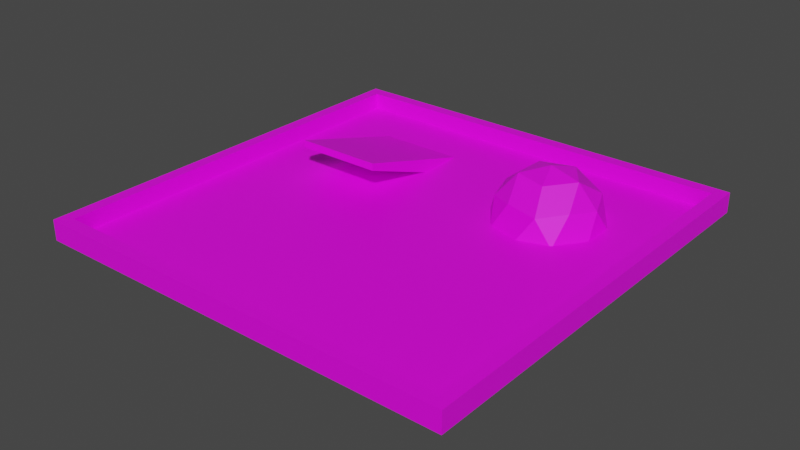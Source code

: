 # Source: bowl.blend  (saved by Blender 2.83.18; exported with 4.5.12 LTS)
import bpy
from mathutils import Matrix  # noqa: F401  (used for matrix-valued properties, if any)

bpy.ops.wm.read_factory_settings(use_empty=True)
scene = bpy.context.scene
scene.name = 'Scene'

# ---- collections
col_collection = bpy.data.collections.new('Collection'); scene.collection.children.link(col_collection)

# ---- images (referenced by path relative to the original .blend; pixels are not part of the script)
import os
ASSET_DIR = os.environ.get("B2B_ASSET_DIR", "")  # directory of the original .blend (textures are referenced by path, not embedded)
HERE = os.path.dirname(os.path.abspath(__file__))  # packed textures are extracted next to this script under _unpacked/

def load_image(name, relpath, width, height, colorspace="sRGB"):
    """Load a texture the original file referenced (path relative to the .blend, or extracted next to this script)."""
    p = next((c for c in (os.path.join(HERE, relpath), os.path.join(ASSET_DIR, relpath)) if relpath and os.path.exists(c)), "")
    if p:
        img = bpy.data.images.load(p, check_existing=True)
        img.name = name
    else:  # same state as the original file: an image datablock whose file is absent (Cycles renders it pink)
        img = bpy.data.images.new(name, width, height)
        img.source = "FILE"
        img.filepath = "//" + (relpath or name)
    img.colorspace_settings.name = colorspace
    return img
img_rdlaz01_bmp = load_image('@RDLAZ01.BMP', '@RDLAZ01.BMP', 1024, 1024, 'sRGB')

# ---- materials (node trees are filled in below, after node groups)
mat_material_002 = bpy.data.materials.new('Material.002')
mat_material_002.use_transparent_shadow = False

# ---- material node trees
mat_material_002.use_nodes = True; mat_material_002.node_tree.nodes.clear()
_N = mat_material_002.node_tree.nodes; _L = mat_material_002.node_tree.links
n0 = _N.new('ShaderNodeBsdfPrincipled'); n0.name = 'Principled BSDF'; n0.location = (10, 300)
n0.distribution = 'GGX'
n0.subsurface_method = 'BURLEY'
n0.inputs[3].default_value = 1.45
n0.inputs[27].default_value = (0.0, 0.0, 0.0, 1.0)
n0.inputs[28].default_value = 1.0
n1 = _N.new('ShaderNodeOutputMaterial'); n1.name = 'Material Output'; n1.location = (300, 300)
n2 = _N.new('ShaderNodeTexImage'); n2.name = 'Image Texture'; n2.location = (-280, 280)
n2.image = img_rdlaz01_bmp
_L.new(n0.outputs[0], n1.inputs[0])
_L.new(n2.outputs[0], n0.inputs[0])
n1.is_active_output = True

# ---- world
world_world = bpy.data.worlds.new('World'); scene.world = world_world
world_world.use_nodes = True; world_world.node_tree.nodes.clear()
_N = world_world.node_tree.nodes; _L = world_world.node_tree.links
n0 = _N.new('ShaderNodeOutputWorld'); n0.name = 'World Output'; n0.location = (300, 300)
n1 = _N.new('ShaderNodeBackground'); n1.name = 'Background'; n1.location = (10, 300)
n1.inputs[0].default_value = (0.05088, 0.05088, 0.05088, 1.0)
_L.new(n1.outputs[0], n0.inputs[0])
n0.is_active_output = True
world_world.color = (0.05088, 0.05088, 0.05088)
world_world.use_sun_shadow = False
world_world.sun_shadow_jitter_overblur = 0.0

# ---- meshes
me_cube_001 = bpy.data.meshes.new('Cube.001')
me_cube_001.from_pydata([(-23.73, -23.73, -0.1287), (-22.37, -22.37, 2.129), (-23.73, 23.73, -0.1287), (-22.37, 22.37, 2.129), (23.73, -23.73, -0.1287), (22.37, -22.37, 2.129), (23.73, 23.73, -0.1287), (22.37, 22.37, 2.129), (-23.73, -23.73, 2.129), (-23.73, 23.73, 2.129), (23.73, 23.73, 2.129), (23.73, -23.73, 2.129), (-22.37, -22.37, 0.01067), (-22.37, 22.37, 0.01067), (22.37, 22.37, 0.01067), (22.37, -22.37, 0.01067), (-22.37, -22.37, 0.3011), (-22.37, 22.37, 0.3011), (22.37, 22.37, 0.3011), (22.37, -22.37, 0.3011), (-15.32, 2.356, 3.466), (-15.32, 2.356, 4.286), (-15.32, 16.64, -1.799), (-15.32, 16.64, 0.2012), (-5.639, 2.356, 3.466), (-5.639, 2.356, 4.286), (-5.639, 16.64, -1.799), (-5.639, 16.64, 0.2012), (10.79, 10.25, -6.096), (15.2, 7.04, -2.726), (9.108, 5.059, -2.726), (5.34, 10.25, -2.726), (9.108, 15.43, -2.726), (15.2, 13.45, -2.726), (12.48, 5.059, 2.726), (6.382, 7.04, 2.726), (6.382, 13.45, 2.726), (12.48, 15.43, 2.726), (16.25, 10.25, 2.726), (10.79, 10.25, 6.096), (9.803, 7.197, -5.186), (13.39, 8.361, -5.186), (12.4, 5.313, -3.205), (15.98, 10.25, -3.205), (13.39, 12.13, -5.186), (7.588, 10.25, -5.186), (6.598, 7.197, -3.205), (9.803, 13.29, -5.186), (6.598, 13.29, -3.205), (12.4, 15.18, -3.205), (16.59, 8.361, -7.232e-09), (16.59, 12.13, -7.232e-09), (10.79, 4.149, -7.232e-09), (14.38, 5.313, -7.232e-09), (4.995, 8.361, -7.232e-09), (7.21, 5.313, -7.232e-09), (7.21, 15.18, -7.232e-09), (4.995, 12.13, -7.232e-09), (14.38, 15.18, -7.232e-09), (10.79, 16.34, -7.232e-09), (14.99, 7.197, 3.205), (9.191, 5.313, 3.205), (5.607, 10.25, 3.205), (9.191, 15.18, 3.205), (14.99, 13.29, 3.205), (11.78, 7.197, 5.186), (14.0, 10.25, 5.186), (8.2, 8.361, 5.186), (8.2, 12.13, 5.186), (11.78, 13.29, 5.186)], [], [(9, 10, 6, 2), (10, 11, 4, 6), (11, 8, 0, 4), (6, 4, 0, 2), (7, 14, 15, 5), (15, 19, 16, 12), (3, 8, 1), (7, 9, 3), (5, 10, 7), (1, 11, 5), (1, 12, 13, 3), (5, 15, 12, 1), (3, 13, 14, 7), (17, 16, 19, 18), (13, 17, 18, 14), (14, 18, 19, 15), (12, 16, 17, 13), (52, 34, 61, 55), (3, 9, 8), (7, 10, 9), (5, 11, 10), (1, 8, 11), (20, 21, 23, 22), (22, 23, 27, 26), (26, 27, 25, 24), (24, 25, 21, 20), (22, 26, 24, 20), (27, 23, 21, 25), (28, 41, 40), (64, 37, 69, 66), (28, 40, 45), (28, 45, 47), (28, 47, 44), (29, 43, 50), (59, 56, 63, 37), (51, 58, 64, 38), (32, 48, 56), (33, 49, 58), (29, 50, 53), (30, 52, 55), (31, 54, 57), (32, 56, 59), (33, 58, 51), (40, 30, 46, 45), (35, 61, 67), (36, 62, 68), (47, 32, 49, 44), (38, 64, 66), (66, 69, 39), (60, 66, 65, 34), (69, 68, 39), (63, 36, 68), (68, 67, 39), (41, 44, 43, 29), (67, 65, 39), (63, 68, 69, 37), (65, 66, 39), (60, 38, 66), (50, 38, 60, 53), (58, 37, 64), (49, 32, 59, 58), (56, 36, 63), (43, 33, 51, 50), (54, 35, 62), (55, 61, 35), (42, 53, 52, 30), (53, 60, 34), (48, 31, 57, 56), (58, 59, 37), (57, 54, 62, 36), (56, 57, 36), (62, 35, 67, 68), (54, 55, 35), (46, 30, 55), (52, 53, 34), (42, 29, 53), (50, 51, 38), (46, 55, 54, 31), (44, 49, 33), (40, 41, 42, 30), (45, 31, 48), (45, 46, 31), (47, 45, 48, 32), (43, 44, 33), (41, 28, 44), (61, 34, 65, 67), (41, 29, 42), (8, 9, 2, 0)])
_uv = me_cube_001.uv_layers.new(name='UVMap')
_uv.uv.foreach_set('vector', [0.625, 0.25, 0.625, 0.5, 0.375, 0.5, 0.375, 0.25, 0.625, 0.5, 0.625, 0.75, 0.375, 0.75, 0.375, 0.5, 0.625, 0.75, 0.625, 1.0, 0.375, 1.0, 0.375, 0.75, 0.375, 0.5, 0.375, 0.75, 0.125, 0.75, 0.125, 0.5, 0.6322, 0.5072, 0.6322, 0.5072, 0.6322, 0.7428, 0.6322, 0.7428, 0.6322, 0.7428, 0.6322, 0.7428, 0.8678, 0.7428, 0.8678, 0.7428, 0.8678, 0.5072, 0.875, 0.75, 0.8678, 0.7428, 0.6322, 0.5072, 0.875, 0.5, 0.8678, 0.5072, 0.6322, 0.7428, 0.625, 0.5, 0.6322, 0.5072, 0.8678, 0.7428, 0.625, 0.75, 0.6322, 0.7428, 0.8678, 0.7428, 0.8678, 0.7428, 0.8678, 0.5072, 0.8678, 0.5072, 0.6322, 0.7428, 0.6322, 0.7428, 0.8678, 0.7428, 0.8678, 0.7428, 0.8678, 0.5072, 0.8678, 0.5072, 0.6322, 0.5072, 0.6322, 0.5072, 0.8678, 0.5072, 0.8678, 0.7428, 0.6322, 0.7428, 0.6322, 0.5072, 0.8678, 0.5072, 0.8678, 0.5072, 0.6322, 0.5072, 0.6322, 0.5072, 0.6322, 0.5072, 0.6322, 0.5072, 0.6322, 0.7428, 0.6322, 0.7428, 0.8678, 0.7428, 0.8678, 0.7428, 0.8678, 0.5072, 0.8678, 0.5072, 0.8636, 0.2362, 0.8182, 0.3149, 0.9091, 0.3149, 0.9545, 0.2362, 0.8678, 0.5072, 0.875, 0.5, 0.875, 0.75, 0.6322, 0.5072, 0.625, 0.5, 0.875, 0.5, 0.6322, 0.7428, 0.625, 0.75, 0.625, 0.5, 0.8678, 0.7428, 0.875, 0.75, 0.625, 0.75, 0.375, 0.0, 0.625, 0.0, 0.625, 0.25, 0.375, 0.25, 0.375, 0.25, 0.625, 0.25, 0.625, 0.5, 0.375, 0.5, 0.375, 0.5, 0.625, 0.5, 0.625, 0.75, 0.375, 0.75, 0.375, 0.75, 0.625, 0.75, 0.625, 1.0, 0.375, 1.0, 0.125, 0.5, 0.375, 0.5, 0.375, 0.75, 0.125, 0.75, 0.625, 0.5, 0.875, 0.5, 0.875, 0.75, 0.625, 0.75, 0.8182, 0.0, 0.7727, 0.07873, 0.8636, 0.07873, 0.5455, 0.3149, 0.4545, 0.3149, 0.5, 0.3937, 0.5909, 0.3937, 0.09091, 0.0, 0.04545, 0.07873, 0.1364, 0.07873, 0.2727, 0.0, 0.2273, 0.07873, 0.3182, 0.07873, 0.4545, 0.0, 0.4091, 0.07873, 0.5, 0.07873, 0.7273, 0.1575, 0.6364, 0.1575, 0.6818, 0.2362, 0.4091, 0.2362, 0.3182, 0.2362, 0.3636, 0.3149, 0.4545, 0.3149, 0.5909, 0.2362, 0.5, 0.2362, 0.5455, 0.3149, 0.6364, 0.3149, 0.3636, 0.1575, 0.2727, 0.1575, 0.3182, 0.2362, 0.5455, 0.1575, 0.4545, 0.1575, 0.5, 0.2362, 0.7273, 0.1575, 0.6818, 0.2362, 0.7727, 0.2362, 0.9091, 0.1575, 0.8636, 0.2362, 0.9545, 0.2362, 0.1818, 0.1575, 0.1364, 0.2362, 0.2273, 0.2362, 0.3636, 0.1575, 0.3182, 0.2362, 0.4091, 0.2362, 0.5455, 0.1575, 0.5, 0.2362, 0.5909, 0.2362, 0.04545, 0.07873, 0.0, 0.1575, 0.09091, 0.1575, 0.1364, 0.07873, 1.0, 0.3149, 0.9091, 0.3149, 0.9545, 0.3937, 0.2727, 0.3149, 0.1818, 0.3149, 0.2273, 0.3937, 0.4091, 0.07873, 0.3636, 0.1575, 0.4545, 0.1575, 0.5, 0.07873, 0.6364, 0.3149, 0.5455, 0.3149, 0.5909, 0.3937, 0.5909, 0.3937, 0.5, 0.3937, 0.5455, 0.4724, 0.7273, 0.3149, 0.6818, 0.3937, 0.7727, 0.3937, 0.8182, 0.3149, 0.4091, 0.3937, 0.3182, 0.3937, 0.3636, 0.4724, 0.3636, 0.3149, 0.2727, 0.3149, 0.3182, 0.3937, 0.2273, 0.3937, 0.1364, 0.3937, 0.1818, 0.4724, 0.6818, 0.07873, 0.5909, 0.07873, 0.6364, 0.1575, 0.7273, 0.1575, 0.9545, 0.3937, 0.8636, 0.3937, 0.9091, 0.4724, 0.3636, 0.3149, 0.3182, 0.3937, 0.4091, 0.3937, 0.4545, 0.3149, 0.7727, 0.3937, 0.6818, 0.3937, 0.7273, 0.4724, 0.7273, 0.3149, 0.6364, 0.3149, 0.6818, 0.3937, 0.6818, 0.2362, 0.6364, 0.3149, 0.7273, 0.3149, 0.7727, 0.2362, 0.5, 0.2362, 0.4545, 0.3149, 0.5455, 0.3149, 0.4545, 0.1575, 0.3636, 0.1575, 0.4091, 0.2362, 0.5, 0.2362, 0.3182, 0.2362, 0.2727, 0.3149, 0.3636, 0.3149, 0.6364, 0.1575, 0.5455, 0.1575, 0.5909, 0.2362, 0.6818, 0.2362, 0.1364, 0.2362, 0.09091, 0.3149, 0.1818, 0.3149, 0.9545, 0.2362, 0.9091, 0.3149, 1.0, 0.3149, 0.8182, 0.1575, 0.7727, 0.2362, 0.8636, 0.2362, 0.9091, 0.1575, 0.7727, 0.2362, 0.7273, 0.3149, 0.8182, 0.3149, 0.2727, 0.1575, 0.1818, 0.1575, 0.2273, 0.2362, 0.3182, 0.2362, 0.5, 0.2362, 0.4091, 0.2362, 0.4545, 0.3149, 0.2273, 0.2362, 0.1364, 0.2362, 0.1818, 0.3149, 0.2727, 0.3149, 0.3182, 0.2362, 0.2273, 0.2362, 0.2727, 0.3149, 0.1818, 0.3149, 0.09091, 0.3149, 0.1364, 0.3937, 0.2273, 0.3937, 0.1364, 0.2362, 0.04545, 0.2362, 0.09091, 0.3149, 0.09091, 0.1575, 0.0, 0.1575, 0.04545, 0.2362, 0.8636, 0.2362, 0.7727, 0.2362, 0.8182, 0.3149, 0.8182, 0.1575, 0.7273, 0.1575, 0.7727, 0.2362, 0.6818, 0.2362, 0.5909, 0.2362, 0.6364, 0.3149, 0.09091, 0.1575, 0.04545, 0.2362, 0.1364, 0.2362, 0.1818, 0.1575, 0.5, 0.07873, 0.4545, 0.1575, 0.5455, 0.1575, 0.8636, 0.07873, 0.7727, 0.07873, 0.8182, 0.1575, 0.9091, 0.1575, 0.2273, 0.07873, 0.1818, 0.1575, 0.2727, 0.1575, 0.1364, 0.07873, 0.09091, 0.1575, 0.1818, 0.1575, 0.3182, 0.07873, 0.2273, 0.07873, 0.2727, 0.1575, 0.3636, 0.1575, 0.6364, 0.1575, 0.5909, 0.07873, 0.5455, 0.1575, 0.6818, 0.07873, 0.6364, 0.0, 0.5909, 0.07873, 0.9091, 0.3149, 0.8182, 0.3149, 0.8636, 0.3937, 0.9545, 0.3937, 0.7727, 0.07873, 0.7273, 0.1575, 0.8182, 0.1575, 0.625, 0.0, 0.625, 0.25, 0.375, 0.25, 0.375, 0.0])
me_cube_001.materials.append(mat_material_002)
me_cube_001.use_remesh_fix_poles = True
me_cube_001.use_remesh_preserve_attributes = False
me_cube_001.use_mirror_vertex_groups = False
me_cube_001.update()

# ---- objects
ob_cube = bpy.data.objects.new('Cube', me_cube_001)

# ---- transforms, parenting, visibility, modifiers, constraints
ob_cube.location = (0.0, 0.0, 0.0)
ob_cube.lineart.crease_threshold = 0.0
_m = ob_cube.modifiers.new('Triangulate', 'TRIANGULATE')
_m.keep_custom_normals = True

# ---- collection membership
col_collection.objects.link(ob_cube)

# ---- scene / render settings (as saved in the file)
scene.frame_start = 1; scene.frame_end = 250; scene.frame_set(1)
scene.render.engine = 'BLENDER_EEVEE_NEXT'
scene.cycles.use_denoising = False
scene.cycles.samples = 128
scene.cycles.sampling_pattern = 'TABULATED_SOBOL'
scene.cycles.use_adaptive_sampling = False
scene.cycles.use_light_tree = False
scene.view_settings.view_transform = 'Filmic'
bpy.context.view_layer.update()

# ---- added for rendering (the .blend has no active camera and no usable light): camera, sun
cam_auto = bpy.data.cameras.new('AutoCamera')
cam_auto.lens = 50.0
cam_auto.sensor_width = 36.0
cam_auto.clip_end = 1107.8
ob_auto_camera = bpy.data.objects.new('AutoCamera', cam_auto)
scene.collection.objects.link(ob_auto_camera)
ob_auto_camera.location = (63.1225, -75.747, 50.498)
ob_auto_camera.rotation_euler = (1.09748, -7.21219e-08, 0.694738)
scene.camera = ob_auto_camera
light_auto_sun = bpy.data.lights.new('AutoSun', 'SUN')
light_auto_sun.energy = 3.0
light_auto_sun.angle = 0.0523599
ob_auto_sun = bpy.data.objects.new('AutoSun', light_auto_sun)
scene.collection.objects.link(ob_auto_sun)
ob_auto_sun.rotation_euler = (0.872665, 0.174533, 0.523599)
bpy.context.view_layer.update()
